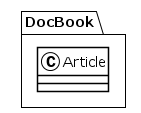

The diagram above was rendered by PlantUML. Its source (embedded in the PNG):
@startuml
!theme plain
package DocBook {
class Article {
}
}
@enduml